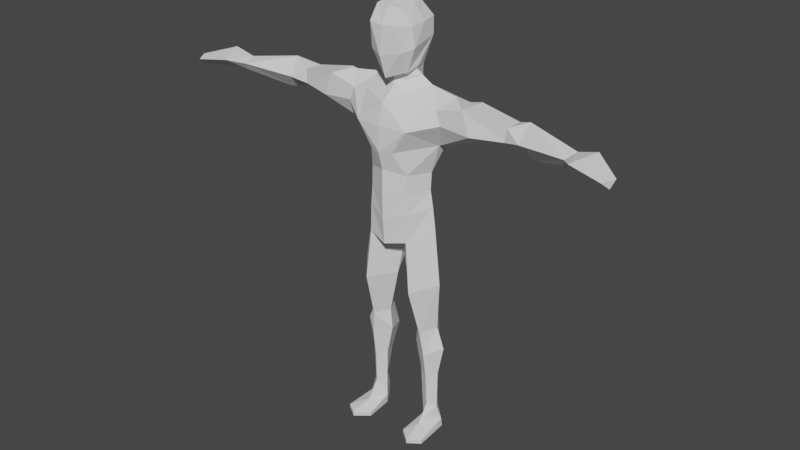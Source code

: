 # Source: LowPolyCharacter.blend  (saved by Blender 2.93.20; exported with 4.5.12 LTS)
import bpy
from mathutils import Matrix  # noqa: F401  (used for matrix-valued properties, if any)

bpy.ops.wm.read_factory_settings(use_empty=True)
scene = bpy.context.scene
scene.name = 'Scene'

# ---- collections
col_character = bpy.data.collections.new('Character'); scene.collection.children.link(col_character)

# ---- world
world_world = bpy.data.worlds.new('World'); scene.world = world_world
world_world.use_nodes = True; world_world.node_tree.nodes.clear()
_N = world_world.node_tree.nodes; _L = world_world.node_tree.links
n0 = _N.new('ShaderNodeOutputWorld'); n0.name = 'World Output'; n0.location = (300, 300)
n1 = _N.new('ShaderNodeBackground'); n1.name = 'Background'; n1.location = (10, 300)
n1.inputs[0].default_value = (0.05088, 0.05088, 0.05088, 1.0)
_L.new(n1.outputs[0], n0.inputs[0])
n0.is_active_output = True
world_world.color = (0.05088, 0.05088, 0.05088)
world_world.use_sun_shadow = False
world_world.sun_shadow_jitter_overblur = 0.0

# ---- meshes
me_cube_002 = bpy.data.meshes.new('Cube.002')
me_cube_002.from_pydata([(0.1048, 1.77, 0.1085), (0.09711, 1.855, 0.1169), (0.09141, 1.793, -0.02188), (0.08624, 1.866, -0.02876), (0.06293, 1.664, 0.09964), (0.05813, 1.925, 0.1341), (0.05478, 1.672, -0.008886), (0.05654, 1.93, 0.01044), (-0.0003752, 1.942, -0.01298), (4.689e-05, 1.643, 0.1595), (4.689e-05, 1.924, 0.1441), (4.689e-05, 1.858, 0.1797), (4.689e-05, 1.74, 0.1921), (4.689e-05, 1.88, -0.05972), (4.689e-05, 1.781, -0.05067), (0.0685, 1.752, 0.1567), (0.06215, 1.863, 0.1733), (0.07299, 1.682, 0.04531), (0.06514, 1.932, 0.06099), (4.689e-05, 1.947, 0.06359), (0.1004, 1.86, 0.04595), (0.03267, 1.941, 0.06244), (0.0, 1.648, 0.1055), (0.04228, 1.648, 0.07697), (0.05919, 1.661, 0.0364), (0.0378, 1.62, 0.07592), (0.0, 1.621, 0.1086), (0.0, 1.63, -0.04331), (0.03999, 1.628, -0.02329), (0.0806, 1.638, 0.0279), (0.04228, 1.584, 0.1085), (1.49e-08, 1.592, 0.1169), (1.49e-08, 1.583, -0.05398), (0.04228, 1.583, -0.03168), (0.127, 1.609, 0.02678), (4.689e-05, 1.679, -0.03208), (0.2072, 1.543, 0.1072), (0.1455, 1.561, 0.1079), (0.0, 1.55, 0.1775), (0.1215, 1.454, 0.1872), (0.1847, 1.375, 0.05031), (0.0, 1.457, 0.2007), (0.0, 1.349, 0.2051), (0.05249, 1.349, 0.1853), (0.0, 1.266, 0.1815), (0.08921, 1.245, 0.138), (0.08921, 1.154, 0.1407), (0.09437, 1.069, 0.1433), (0.09446, 0.9481, 0.1469), (0.0, 1.162, 0.1828), (0.0, 1.05, 0.1814), (0.0, 0.9262, 0.1728), (0.1399, 1.242, 0.04008), (0.1378, 1.164, 0.04243), (0.1525, 1.093, 0.04453), (0.1659, 1.012, 0.04695), (0.2672, 1.596, 0.05097), (0.2672, 1.552, -0.03553), (0.3295, 1.578, 0.1078), (0.3707, 1.477, 0.1131), (0.5139, 1.542, 0.07199), (0.5075, 1.482, 0.07522), (0.3341, 1.572, -0.02116), (0.5295, 1.446, -0.007926), (0.4116, 1.448, 0.02529), (0.2065, 1.433, -0.01383), (0.5139, 1.539, -0.0149), (0.6269, 1.435, 0.04746), (0.5942, 1.575, 0.03824), (0.5833, 1.501, 0.09811), (0.6093, 1.473, -0.03401), (0.8066, 1.52, 0.1426), (0.8307, 1.488, 0.1214), (0.8248, 1.535, 0.08093), (0.862, 1.542, 0.208), (0.9144, 1.563, 0.09177), (0.9094, 1.493, 0.1492), (1.023, 1.49, 0.1956), (1.009, 1.52, 0.2299), (1.036, 1.527, 0.1786), (0.0, 1.514, -0.08671), (0.0, 1.357, -0.06663), (0.0, 1.244, -0.04943), (0.0, 1.154, -0.02521), (0.0, 1.072, -0.046), (0.0, 0.9748, -0.05336), (0.1159, 0.7181, 0.1561), (0.02715, 0.7272, 0.05185), (0.2018, 0.7479, 0.0557), (-0.01101, 0.9165, 0.04851), (0.07808, 0.5176, 0.04146), (0.128, 0.501, 0.09598), (0.1737, 0.5175, 0.02951), (0.1424, 0.385, 0.08499), (0.2108, 0.4212, 0.03109), (0.06832, 0.421, 0.04146), (0.1168, 0.3878, -0.06557), (0.1309, 0.5411, -0.03203), (0.1159, 0.7181, -0.05507), (0.1439, 0.2596, 0.06784), (0.09739, 0.2877, 0.04146), (0.1834, 0.284, 0.03389), (0.1457, 0.1199, 0.06239), (0.1786, 0.1056, 0.03038), (0.105, 0.1087, 0.03674), (0.1341, 0.2603, -0.03538), (0.1466, 0.1221, -0.01818), (0.1933, 0.03414, 0.01409), (0.146, 0.04437, 0.1155), (0.107, 0.03795, 0.03274), (0.09551, 0.01253, 0.165), (0.1554, 0.01826, 0.2153), (0.2107, 0.01577, 0.1785), (0.09594, -0.003645, 0.165), (0.1559, -0.002062, 0.2153), (0.2112, -0.0006056, 0.1785), (0.1977, -0.0009601, 0.01409), (0.1081, -0.003325, 0.03274), (0.1438, 0.06147, -0.02813), (0.1436, -0.002388, -0.02549), (0.751, 1.475, 0.05998), (0.2325, 1.486, 0.1109)], [], [(5, 1, 18), (9, 4, 15), (11, 12, 16), (19, 10, 21), (11, 5, 10), (12, 15, 16), (16, 15, 1), (9, 15, 12), (4, 0, 15), (0, 1, 15), (11, 16, 5), (1, 5, 16), (21, 10, 5), (1, 0, 20), (19, 21, 8), (8, 21, 7), (7, 21, 18), (5, 18, 21), (3, 8, 7), (8, 3, 13), (3, 2, 13), (13, 2, 14), (2, 6, 14), (28, 6, 24), (20, 18, 1), (4, 9, 22), (24, 29, 28), (35, 6, 27), (6, 17, 24), (24, 4, 23), (17, 4, 24), (22, 23, 4), (23, 25, 29, 24), (26, 31, 30, 25), (14, 6, 35), (22, 26, 25, 23), (25, 30, 34, 29), (28, 33, 32, 27), (29, 34, 33, 28), (28, 27, 6), (30, 37, 34), (36, 34, 37), (36, 56, 34), (38, 39, 37), (37, 39, 36), (31, 38, 30), (37, 30, 38), (38, 41, 39), (42, 39, 41), (42, 43, 39), (44, 43, 42), (44, 45, 43), (45, 44, 49), (49, 46, 45), (50, 46, 49), (50, 47, 46), (51, 47, 50), (47, 51, 48), (39, 43, 40), (43, 45, 40), (45, 52, 40), (45, 46, 52), (53, 52, 46), (46, 47, 53), (47, 54, 53), (47, 48, 54), (48, 55, 54), (56, 57, 34), (34, 57, 33), (36, 58, 56), (121, 39, 40), (58, 36, 121, 59), (61, 58, 59), (58, 61, 60), (56, 58, 57), (57, 58, 62), (58, 60, 62), (40, 64, 59), (59, 64, 61), (61, 64, 63), (80, 57, 65), (62, 65, 57), (61, 63, 60), (60, 63, 66), (60, 66, 62), (66, 63, 62), (62, 63, 65), (63, 64, 65), (40, 65, 64), (69, 63, 67), (63, 69, 61), (60, 61, 69), (69, 68, 60), (60, 68, 66), (66, 68, 70), (70, 63, 66), (67, 63, 70), (71, 67, 72), (67, 71, 69), (69, 71, 68), (71, 73, 68), (70, 68, 73), (72, 67, 120), (70, 120, 67), (74, 72, 76), (72, 74, 71), (71, 74, 73), (74, 75, 73), (76, 77, 74), (78, 75, 74), (78, 79, 75), (74, 77, 78), (75, 79, 77), (77, 76, 75), (73, 76, 72), (75, 76, 73), (79, 78, 77), (80, 32, 33), (80, 65, 81), (81, 65, 82), (82, 65, 52), (52, 65, 40), (82, 52, 83), (53, 83, 52), (53, 84, 83), (53, 54, 84), (54, 55, 84), (84, 55, 85), (88, 55, 48), (48, 86, 88), (48, 87, 86), (48, 51, 89), (48, 89, 87), (90, 86, 87), (86, 90, 91), (86, 91, 88), (88, 91, 92), (90, 95, 91), (91, 95, 93), (91, 93, 92), (92, 93, 94), (96, 90, 97), (95, 90, 96), (96, 97, 92), (92, 94, 96), (55, 98, 85), (88, 98, 55), (88, 97, 98), (92, 97, 88), (87, 98, 90), (90, 98, 97), (95, 100, 93), (93, 100, 99), (101, 93, 99), (93, 101, 94), (100, 104, 99), (99, 104, 102), (101, 99, 102), (101, 102, 103), (95, 105, 100), (95, 96, 105), (96, 94, 105), (101, 105, 94), (104, 100, 106), (105, 106, 100), (105, 101, 106), (103, 106, 101), (109, 108, 102), (102, 104, 109), (102, 108, 103), (103, 108, 107), (107, 108, 112), (112, 108, 111), (108, 110, 111), (108, 109, 110), (115, 112, 114), (112, 111, 114), (107, 115, 116), (112, 115, 107), (110, 117, 113), (110, 109, 117), (117, 109, 119), (107, 116, 119), (118, 119, 109), (119, 118, 107), (109, 104, 118), (104, 106, 118), (107, 118, 103), (106, 103, 118), (114, 113, 117, 119, 116, 115), (18, 20, 7), (3, 7, 20), (2, 3, 20), (20, 0, 2), (4, 2, 0), (17, 2, 4), (2, 17, 6), (114, 111, 113), (111, 110, 113), (121, 40, 59), (120, 73, 72), (73, 120, 70), (39, 121, 36), (33, 57, 80), (85, 87, 89), (85, 98, 87)])
_uv = me_cube_002.uv_layers.new(name='UVMap')
_uv.uv.foreach_set('vector', [0.625, 0.75, 0.5417, 0.75, 0.625, 0.625, 0.0, 0.0, 0.375, 0.75, 0.4583, 0.8125, 0.5417, 0.875, 0.0, 0.0, 0.5417, 0.8125, 0.0, 0.0, 0.0, 0.0, 0.0, 0.0, 0.0, 0.0, 0.625, 0.75, 0.75, 0.75, 0.4583, 0.875, 0.4583, 0.8125, 0.5417, 0.8125, 0.5417, 0.8125, 0.4583, 0.8125, 0.5417, 0.75, 0.0, 0.0, 0.4583, 0.8125, 0.4583, 0.875, 0.375, 0.75, 0.4583, 0.75, 0.4583, 0.8125, 0.4583, 0.75, 0.5417, 0.75, 0.4583, 0.8125, 0.5417, 0.875, 0.5417, 0.8125, 0.625, 0.75, 0.5417, 0.75, 0.625, 0.75, 0.5417, 0.8125, 0.0, 0.0, 0.0, 0.0, 0.625, 0.75, 0.5417, 0.75, 0.4583, 0.75, 0.5417, 0.625, 0.0, 0.0, 0.0, 0.0, 0.0, 0.0, 0.0, 0.0, 0.0, 0.0, 0.0, 0.0, 0.0, 0.0, 0.0, 0.0, 0.625, 0.625, 0.625, 0.75, 0.625, 0.625, 0.0, 0.0, 0.5417, 0.5, 0.0, 0.0, 0.0, 0.0, 0.0, 0.0, 0.5417, 0.5, 0.0, 0.0, 0.5417, 0.5, 0.4583, 0.5, 0.0, 0.0, 0.0, 0.0, 0.4583, 0.5, 0.0, 0.0, 0.4583, 0.5, 0.375, 0.5, 0.0, 0.0, 0.0, 0.0, 0.375, 0.5, 0.0, 0.0, 0.5417, 0.625, 0.625, 0.625, 0.5417, 0.75, 0.375, 0.75, 0.0, 0.0, 0.0, 0.0, 0.0, 0.0, 0.0, 0.0, 0.0, 0.0, 0.0, 0.0, 0.375, 0.5, 0.0, 0.0, 0.375, 0.5, 0.375, 0.625, 0.0, 0.0, 0.0, 0.0, 0.0, 0.0, 0.0, 0.0, 0.375, 0.625, 0.0, 0.0, 0.0, 0.0, 0.0, 0.0, 0.0, 0.0, 0.375, 0.75, 0.0, 0.0, 0.0, 0.0, 0.0, 0.0, 0.0, 0.0, 0.0, 0.0, 0.0, 0.0, 0.0, 0.0, 0.0, 0.0, 0.0, 0.0, 0.375, 0.5, 0.0, 0.0, 0.0, 0.0, 0.0, 0.0, 0.0, 0.0, 0.0, 0.0, 0.0, 0.0, 0.0, 0.0, 0.0, 0.0, 0.0, 0.0, 0.0, 0.0, 0.0, 0.0, 0.0, 0.0, 0.0, 0.0, 0.0, 0.0, 0.0, 0.0, 0.0, 0.0, 0.0, 0.0, 0.0, 0.0, 0.0, 0.0, 0.375, 0.5, 0.0, 0.0, 0.0, 0.0, 0.0, 0.0, 0.0, 0.0, 0.0, 0.0, 0.0, 0.0, 0.0, 0.0, 0.0, 0.0, 0.0, 0.0, 0.0, 0.0, 0.0, 0.0, 0.0, 0.0, 0.0, 0.0, 0.0, 0.0, 0.0, 0.0, 0.0, 0.0, 0.0, 0.0, 0.0, 0.0, 0.0, 0.0, 0.0, 0.0, 0.0, 0.0, 0.0, 0.0, 0.0, 0.0, 0.0, 0.0, 0.0, 0.0, 0.0, 0.0, 0.0, 0.0, 0.0, 0.0, 0.0, 0.0, 0.0, 0.0, 0.0, 0.0, 0.0, 0.0, 0.0, 0.0, 0.0, 0.0, 0.0, 0.0, 0.0, 0.0, 0.0, 0.0, 0.0, 0.0, 0.0, 0.0, 0.0, 0.0, 0.0, 0.0, 0.0, 0.0, 0.0, 0.0, 0.0, 0.0, 0.0, 0.0, 0.0, 0.0, 0.0, 0.0, 0.0, 0.0, 0.0, 0.0, 0.0, 0.0, 0.0, 0.0, 0.0, 0.0, 0.0, 0.0, 0.0, 0.0, 0.0, 0.0, 0.0, 0.0, 0.0, 0.0, 0.0, 0.0, 0.0, 0.0, 0.0, 0.0, 0.0, 0.0, 0.0, 0.0, 0.0, 0.0, 0.0, 0.0, 0.0, 0.0, 0.0, 0.0, 0.0, 0.0, 0.0, 0.0, 0.0, 0.0, 0.0, 0.0, 0.0, 0.0, 0.0, 0.0, 0.0, 0.0, 0.0, 0.0, 0.0, 0.0, 0.0, 0.0, 0.0, 0.0, 0.0, 0.0, 0.0, 0.0, 0.0, 0.0, 0.0, 0.0, 0.0, 0.0, 0.0, 0.0, 0.0, 0.0, 0.0, 0.0, 0.0, 0.0, 0.0, 0.0, 0.0, 0.0, 0.0, 0.0, 0.0, 0.0, 0.0, 0.0, 0.0, 0.0, 0.0, 0.0, 0.0, 0.0, 0.0, 0.0, 0.0, 0.0, 0.0, 0.0, 0.0, 0.0, 0.0, 0.0, 0.0, 0.0, 0.0, 0.0, 0.0, 0.0, 0.0, 0.0, 0.0, 0.0, 0.0, 0.0, 0.0, 0.0, 0.0, 0.0, 0.0, 0.0, 0.0, 0.0, 0.0, 0.0, 0.0, 0.0, 0.0, 0.0, 0.0, 0.0, 0.0, 0.0, 0.0, 0.0, 0.0, 0.0, 0.0, 0.0, 0.0, 0.0, 0.0, 0.0, 0.0, 0.0, 0.0, 0.0, 0.0, 0.0, 0.0, 0.0, 0.0, 0.0, 0.0, 0.0, 0.0, 0.0, 0.0, 0.0, 0.0, 0.0, 0.0, 0.0, 0.0, 0.0, 0.0, 0.0, 0.0, 0.0, 0.0, 0.0, 0.0, 0.0, 0.0, 0.0, 0.0, 0.0, 0.0, 0.0, 0.0, 0.0, 0.0, 0.0, 0.0, 0.0, 0.0, 0.0, 0.0, 0.0, 0.0, 0.0, 0.0, 0.0, 0.0, 0.0, 0.0, 0.0, 0.0, 0.0, 0.0, 0.0, 0.0, 0.0, 0.0, 0.0, 0.0, 0.0, 0.0, 0.0, 0.0, 0.0, 0.0, 0.0, 0.0, 0.0, 0.0, 0.0, 0.0, 0.0, 0.0, 0.0, 0.0, 0.0, 0.0, 0.0, 0.0, 0.0, 0.0, 0.0, 0.0, 0.0, 0.0, 0.0, 0.0, 0.0, 0.0, 0.0, 0.0, 0.0, 0.0, 0.0, 0.0, 0.0, 0.0, 0.0, 0.0, 0.0, 0.0, 0.0, 0.0, 0.0, 0.0, 0.0, 0.0, 0.0, 0.0, 0.0, 0.0, 0.0, 0.0, 0.0, 0.0, 0.0, 0.0, 0.0, 0.0, 0.0, 0.0, 0.0, 0.0, 0.0, 0.0, 0.0, 0.0, 0.0, 0.0, 0.0, 0.0, 0.0, 0.0, 0.0, 0.0, 0.0, 0.0, 0.0, 0.0, 0.0, 0.0, 0.0, 0.0, 0.0, 0.0, 0.0, 0.0, 0.0, 0.0, 0.0, 0.0, 0.0, 0.0, 0.0, 0.0, 0.0, 0.0, 0.0, 0.0, 0.0, 0.0, 0.0, 0.0, 0.0, 0.0, 0.0, 0.0, 0.0, 0.0, 0.0, 0.0, 0.0, 0.0, 0.0, 0.0, 0.0, 0.0, 0.0, 0.0, 0.0, 0.0, 0.0, 0.0, 0.0, 0.0, 0.0, 0.0, 0.0, 0.0, 0.0, 0.0, 0.0, 0.0, 0.0, 0.0, 0.0, 0.0, 0.0, 0.0, 0.0, 0.0, 0.0, 0.0, 0.0, 0.0, 0.0, 0.0, 0.0, 0.0, 0.0, 0.0, 0.0, 0.0, 0.0, 0.0, 0.0, 0.0, 0.0, 0.0, 0.0, 0.0, 0.0, 0.0, 0.0, 0.0, 0.0, 0.0, 0.0, 0.0, 0.0, 0.0, 0.0, 0.0, 0.0, 0.0, 0.0, 0.0, 0.0, 0.0, 0.0, 0.0, 0.0, 0.0, 0.0, 0.0, 0.0, 0.0, 0.0, 0.0, 0.0, 0.0, 0.0, 0.0, 0.0, 0.0, 0.0, 0.0, 0.0, 0.0, 0.0, 0.0, 0.0, 0.0, 0.0, 0.0, 0.0, 0.0, 0.0, 0.0, 0.0, 0.0, 0.0, 0.0, 0.0, 0.0, 0.0, 0.0, 0.0, 0.0, 0.0, 0.0, 0.0, 0.0, 0.0, 0.0, 0.0, 0.0, 0.0, 0.0, 0.0, 0.0, 0.0, 0.0, 0.0, 0.0, 0.0, 0.0, 0.0, 0.0, 0.0, 0.0, 0.0, 0.0, 0.0, 0.0, 0.0, 0.0, 0.0, 0.0, 0.0, 0.0, 0.0, 0.0, 0.0, 0.0, 0.0, 0.0, 0.0, 0.0, 0.0, 0.0, 0.0, 0.0, 0.0, 0.0, 0.0, 0.0, 0.0, 0.0, 0.0, 0.0, 0.0, 0.0, 0.0, 0.0, 0.0, 0.0, 0.0, 0.0, 0.0, 0.0, 0.0, 0.0, 0.0, 0.0, 0.0, 0.0, 0.0, 0.0, 0.0, 0.0, 0.0, 0.0, 0.0, 0.0, 0.0, 0.0, 0.0, 0.0, 0.0, 0.0, 0.0, 0.0, 0.0, 0.0, 0.0, 0.0, 0.0, 0.0, 0.0, 0.0, 0.0, 0.0, 0.0, 0.0, 0.0, 0.0, 0.0, 0.0, 0.0, 0.0, 0.0, 0.0, 0.0, 0.0, 0.0, 0.0, 0.0, 0.0, 0.0, 0.0, 0.0, 0.0, 0.0, 0.0, 0.0, 0.0, 0.0, 0.0, 0.0, 0.0, 0.0, 0.0, 0.0, 0.0, 0.0, 0.0, 0.0, 0.0, 0.0, 0.0, 0.0, 0.0, 0.0, 0.0, 0.0, 0.0, 0.0, 0.0, 0.0, 0.0, 0.0, 0.0, 0.0, 0.0, 0.0, 0.0, 0.0, 0.0, 0.0, 0.0, 0.0, 0.0, 0.0, 0.0, 0.0, 0.0, 0.0, 0.0, 0.0, 0.0, 0.0, 0.0, 0.0, 0.0, 0.0, 0.0, 0.0, 0.0, 0.0, 0.0, 0.0, 0.0, 0.0, 0.0, 0.0, 0.0, 0.0, 0.0, 0.0, 0.0, 0.0, 0.0, 0.0, 0.0, 0.0, 0.0, 0.0, 0.0, 0.0, 0.0, 0.0, 0.0, 0.0, 0.0, 0.0, 0.0, 0.0, 0.0, 0.0, 0.0, 0.0, 0.0, 0.0, 0.0, 0.0, 0.0, 0.0, 0.0, 0.0, 0.0, 0.0, 0.0, 0.0, 0.0, 0.0, 0.0, 0.0, 0.0, 0.0, 0.0, 0.0, 0.0, 0.0, 0.0, 0.0, 0.0, 0.0, 0.0, 0.0, 0.0, 0.0, 0.0, 0.0, 0.0, 0.0, 0.0, 0.0, 0.0, 0.0, 0.0, 0.0, 0.0, 0.0, 0.0, 0.0, 0.0, 0.0, 0.0, 0.0, 0.0, 0.0, 0.0, 0.0, 0.0, 0.0, 0.0, 0.0, 0.0, 0.0, 0.0, 0.0, 0.0, 0.0, 0.0, 0.0, 0.0, 0.0, 0.0, 0.0, 0.0, 0.0, 0.0, 0.0, 0.0, 0.0, 0.0, 0.0, 0.0, 0.0, 0.0, 0.0, 0.0, 0.0, 0.0, 0.0, 0.0, 0.0, 0.0, 0.0, 0.0, 0.0, 0.0, 0.0, 0.0, 0.0, 0.0, 0.0, 0.0, 0.0, 0.0, 0.0, 0.0, 0.0, 0.0, 0.0, 0.0, 0.0, 0.0, 0.0, 0.0, 0.0, 0.0, 0.0, 0.0, 0.0, 0.0, 0.0, 0.0, 0.0, 0.0, 0.0, 0.0, 0.0, 0.0, 0.0, 0.0, 0.0, 0.0, 0.0, 0.0, 0.0, 0.0, 0.0, 0.0, 0.0, 0.0, 0.0, 0.0, 0.0, 0.0, 0.0, 0.0, 0.0, 0.0, 0.0, 0.0, 0.0, 0.0, 0.0, 0.0, 0.0, 0.0, 0.0, 0.0, 0.0, 0.0, 0.0, 0.0, 0.0, 0.0, 0.0, 0.0, 0.0, 0.0, 0.0, 0.0, 0.0, 0.0, 0.0, 0.0, 0.0, 0.0, 0.0, 0.0, 0.0, 0.0, 0.0, 0.0, 0.0, 0.0, 0.0, 0.0, 0.0, 0.0, 0.0, 0.625, 0.625, 0.5417, 0.625, 0.0, 0.0, 0.5417, 0.5, 0.0, 0.0, 0.5417, 0.625, 0.4583, 0.5, 0.5417, 0.5, 0.5417, 0.625, 0.5417, 0.625, 0.4583, 0.75, 0.4583, 0.5, 0.375, 0.75, 0.4583, 0.5, 0.4583, 0.75, 0.375, 0.625, 0.4583, 0.5, 0.375, 0.75, 0.4583, 0.5, 0.375, 0.625, 0.375, 0.5, 0.0, 0.0, 0.0, 0.0, 0.0, 0.0, 0.0, 0.0, 0.0, 0.0, 0.0, 0.0, 0.0, 0.0, 0.0, 0.0, 0.0, 0.0, 0.0, 0.0, 0.0, 0.0, 0.0, 0.0, 0.0, 0.0, 0.0, 0.0, 0.0, 0.0, 0.0, 0.0, 0.0, 0.0, 0.0, 0.0, 0.0, 0.0, 0.0, 0.0, 0.0, 0.0, 0.0, 0.0, 0.0, 0.0, 0.0, 0.0, 0.0, 0.0, 0.0, 0.0, 0.0, 0.0])
_ca = me_cube_002.color_attributes.new('Col', 'BYTE_COLOR', 'CORNER')
_ca.data.foreach_set('color', [1.0, 1.0, 1.0, 1.0, 1.0, 1.0, 1.0, 1.0, 1.0, 1.0, 1.0, 1.0, 1.0, 1.0, 1.0, 1.0, 1.0, 1.0, 1.0, 1.0, 1.0, 1.0, 1.0, 1.0, 1.0, 1.0, 1.0, 1.0, 1.0, 1.0, 1.0, 1.0, 1.0, 1.0, 1.0, 1.0, 1.0, 1.0, 1.0, 1.0, 1.0, 1.0, 1.0, 1.0, 1.0, 1.0, 1.0, 1.0, 1.0, 1.0, 1.0, 1.0, 1.0, 1.0, 1.0, 1.0, 1.0, 1.0, 1.0, 1.0, 1.0, 1.0, 1.0, 1.0, 1.0, 1.0, 1.0, 1.0, 1.0, 1.0, 1.0, 1.0, 1.0, 1.0, 1.0, 1.0, 1.0, 1.0, 1.0, 1.0, 1.0, 1.0, 1.0, 1.0, 1.0, 1.0, 1.0, 1.0, 1.0, 1.0, 1.0, 1.0, 1.0, 1.0, 1.0, 1.0, 1.0, 1.0, 1.0, 1.0, 1.0, 1.0, 1.0, 1.0, 1.0, 1.0, 1.0, 1.0, 1.0, 1.0, 1.0, 1.0, 1.0, 1.0, 1.0, 1.0, 1.0, 1.0, 1.0, 1.0, 1.0, 1.0, 1.0, 1.0, 1.0, 1.0, 1.0, 1.0, 1.0, 1.0, 1.0, 1.0, 1.0, 1.0, 1.0, 1.0, 1.0, 1.0, 1.0, 1.0, 1.0, 1.0, 1.0, 1.0, 1.0, 1.0, 1.0, 1.0, 1.0, 1.0, 1.0, 1.0, 1.0, 1.0, 1.0, 1.0, 1.0, 1.0, 1.0, 1.0, 1.0, 1.0, 1.0, 1.0, 1.0, 1.0, 1.0, 1.0, 1.0, 1.0, 1.0, 1.0, 1.0, 1.0, 1.0, 1.0, 1.0, 1.0, 1.0, 1.0, 1.0, 1.0, 1.0, 1.0, 1.0, 1.0, 1.0, 1.0, 1.0, 1.0, 1.0, 1.0, 1.0, 1.0, 1.0, 1.0, 1.0, 1.0, 1.0, 1.0, 1.0, 1.0, 1.0, 1.0, 1.0, 1.0, 1.0, 1.0, 1.0, 1.0, 1.0, 1.0, 1.0, 1.0, 1.0, 1.0, 1.0, 1.0, 1.0, 1.0, 1.0, 1.0, 1.0, 1.0, 1.0, 1.0, 1.0, 1.0, 1.0, 1.0, 1.0, 1.0, 1.0, 1.0, 1.0, 1.0, 1.0, 1.0, 1.0, 1.0, 1.0, 1.0, 1.0, 1.0, 1.0, 1.0, 1.0, 1.0, 1.0, 1.0, 1.0, 1.0, 1.0, 1.0, 1.0, 1.0, 1.0, 1.0, 1.0, 1.0, 1.0, 1.0, 1.0, 1.0, 1.0, 1.0, 1.0, 1.0, 1.0, 1.0, 1.0, 1.0, 1.0, 1.0, 1.0, 1.0, 1.0, 1.0, 1.0, 1.0, 1.0, 1.0, 1.0, 1.0, 1.0, 1.0, 1.0, 1.0, 1.0, 1.0, 1.0, 1.0, 1.0, 1.0, 1.0, 1.0, 1.0, 1.0, 1.0, 1.0, 1.0, 1.0, 1.0, 1.0, 1.0, 1.0, 1.0, 1.0, 1.0, 1.0, 1.0, 1.0, 1.0, 1.0, 1.0, 1.0, 1.0, 1.0, 1.0, 1.0, 1.0, 1.0, 1.0, 1.0, 1.0, 1.0, 1.0, 1.0, 1.0, 1.0, 1.0, 1.0, 1.0, 1.0, 1.0, 1.0, 1.0, 1.0, 1.0, 1.0, 1.0, 1.0, 1.0, 1.0, 1.0, 1.0, 1.0, 1.0, 1.0, 1.0, 1.0, 1.0, 1.0, 1.0, 1.0, 1.0, 1.0, 1.0, 1.0, 1.0, 1.0, 1.0, 1.0, 1.0, 1.0, 1.0, 1.0, 1.0, 1.0, 1.0, 1.0, 1.0, 1.0, 1.0, 1.0, 1.0, 1.0, 1.0, 1.0, 1.0, 1.0, 1.0, 1.0, 1.0, 1.0, 1.0, 1.0, 1.0, 1.0, 1.0, 1.0, 1.0, 1.0, 1.0, 1.0, 1.0, 1.0, 1.0, 1.0, 1.0, 1.0, 1.0, 1.0, 1.0, 1.0, 1.0, 1.0, 1.0, 1.0, 1.0, 1.0, 1.0, 1.0, 1.0, 1.0, 1.0, 1.0, 1.0, 1.0, 1.0, 1.0, 1.0, 1.0, 1.0, 1.0, 1.0, 1.0, 1.0, 1.0, 1.0, 1.0, 1.0, 1.0, 1.0, 1.0, 1.0, 1.0, 1.0, 1.0, 1.0, 1.0, 1.0, 1.0, 1.0, 1.0, 1.0, 1.0, 1.0, 1.0, 1.0, 1.0, 1.0, 1.0, 1.0, 1.0, 1.0, 1.0, 1.0, 1.0, 1.0, 1.0, 1.0, 1.0, 1.0, 1.0, 1.0, 1.0, 1.0, 1.0, 1.0, 1.0, 1.0, 1.0, 1.0, 1.0, 1.0, 1.0, 1.0, 1.0, 1.0, 1.0, 1.0, 1.0, 1.0, 1.0, 1.0, 1.0, 1.0, 1.0, 1.0, 1.0, 1.0, 1.0, 1.0, 1.0, 1.0, 1.0, 1.0, 1.0, 1.0, 1.0, 1.0, 1.0, 1.0, 1.0, 1.0, 1.0, 1.0, 1.0, 1.0, 1.0, 1.0, 1.0, 1.0, 1.0, 1.0, 1.0, 1.0, 1.0, 1.0, 1.0, 1.0, 1.0, 1.0, 1.0, 1.0, 1.0, 1.0, 1.0, 1.0, 1.0, 1.0, 1.0, 1.0, 1.0, 1.0, 1.0, 1.0, 1.0, 1.0, 1.0, 1.0, 1.0, 1.0, 1.0, 1.0, 1.0, 1.0, 1.0, 1.0, 1.0, 1.0, 1.0, 1.0, 1.0, 1.0, 1.0, 1.0, 1.0, 1.0, 1.0, 1.0, 1.0, 1.0, 1.0, 1.0, 1.0, 1.0, 1.0, 1.0, 1.0, 1.0, 1.0, 1.0, 1.0, 1.0, 1.0, 1.0, 1.0, 1.0, 1.0, 1.0, 1.0, 1.0, 1.0, 1.0, 1.0, 1.0, 1.0, 1.0, 1.0, 1.0, 1.0, 1.0, 1.0, 1.0, 1.0, 1.0, 1.0, 1.0, 1.0, 1.0, 1.0, 1.0, 1.0, 1.0, 1.0, 1.0, 1.0, 1.0, 1.0, 1.0, 1.0, 1.0, 1.0, 1.0, 1.0, 1.0, 1.0, 1.0, 1.0, 1.0, 1.0, 1.0, 1.0, 1.0, 1.0, 1.0, 1.0, 1.0, 1.0, 1.0, 1.0, 1.0, 1.0, 1.0, 1.0, 1.0, 1.0, 1.0, 1.0, 1.0, 1.0, 1.0, 1.0, 1.0, 1.0, 1.0, 1.0, 1.0, 1.0, 1.0, 1.0, 1.0, 1.0, 1.0, 1.0, 1.0, 1.0, 1.0, 1.0, 1.0, 1.0, 1.0, 1.0, 1.0, 1.0, 1.0, 1.0, 1.0, 1.0, 1.0, 1.0, 1.0, 1.0, 1.0, 1.0, 1.0, 1.0, 1.0, 1.0, 1.0, 1.0, 1.0, 1.0, 1.0, 1.0, 1.0, 1.0, 1.0, 1.0, 1.0, 1.0, 1.0, 1.0, 1.0, 1.0, 1.0, 1.0, 1.0, 1.0, 1.0, 1.0, 1.0, 1.0, 1.0, 1.0, 1.0, 1.0, 1.0, 1.0, 1.0, 1.0, 1.0, 1.0, 1.0, 1.0, 1.0, 1.0, 1.0, 1.0, 1.0, 1.0, 1.0, 1.0, 1.0, 1.0, 1.0, 1.0, 1.0, 1.0, 1.0, 1.0, 1.0, 1.0, 1.0, 1.0, 1.0, 1.0, 1.0, 1.0, 1.0, 1.0, 1.0, 1.0, 1.0, 1.0, 1.0, 1.0, 1.0, 1.0, 1.0, 1.0, 1.0, 1.0, 1.0, 1.0, 1.0, 1.0, 1.0, 1.0, 1.0, 1.0, 1.0, 1.0, 1.0, 1.0, 1.0, 1.0, 1.0, 1.0, 1.0, 1.0, 1.0, 1.0, 1.0, 1.0, 1.0, 1.0, 1.0, 1.0, 1.0, 1.0, 1.0, 1.0, 1.0, 1.0, 1.0, 1.0, 1.0, 1.0, 1.0, 1.0, 1.0, 1.0, 1.0, 1.0, 1.0, 1.0, 1.0, 1.0, 1.0, 1.0, 1.0, 1.0, 1.0, 1.0, 1.0, 1.0, 1.0, 1.0, 1.0, 1.0, 1.0, 1.0, 1.0, 1.0, 1.0, 1.0, 1.0, 1.0, 1.0, 1.0, 1.0, 1.0, 1.0, 1.0, 1.0, 1.0, 1.0, 1.0, 1.0, 1.0, 1.0, 1.0, 1.0, 1.0, 1.0, 1.0, 1.0, 1.0, 1.0, 1.0, 1.0, 1.0, 1.0, 1.0, 1.0, 1.0, 1.0, 1.0, 1.0, 1.0, 1.0, 1.0, 1.0, 1.0, 1.0, 1.0, 1.0, 1.0, 1.0, 1.0, 1.0, 1.0, 1.0, 1.0, 1.0, 1.0, 1.0, 1.0, 1.0, 1.0, 1.0, 1.0, 1.0, 1.0, 1.0, 1.0, 1.0, 1.0, 1.0, 1.0, 1.0, 1.0, 1.0, 1.0, 1.0, 1.0, 1.0, 1.0, 1.0, 1.0, 1.0, 1.0, 1.0, 1.0, 1.0, 1.0, 1.0, 1.0, 1.0, 1.0, 1.0, 1.0, 1.0, 1.0, 1.0, 1.0, 1.0, 1.0, 1.0, 1.0, 1.0, 1.0, 1.0, 1.0, 1.0, 1.0, 1.0, 1.0, 1.0, 1.0, 1.0, 1.0, 1.0, 1.0, 1.0, 1.0, 1.0, 1.0, 1.0, 1.0, 1.0, 1.0, 1.0, 1.0, 1.0, 1.0, 1.0, 1.0, 1.0, 1.0, 1.0, 1.0, 1.0, 1.0, 1.0, 1.0, 1.0, 1.0, 1.0, 1.0, 1.0, 1.0, 1.0, 1.0, 1.0, 1.0, 1.0, 1.0, 1.0, 1.0, 1.0, 1.0, 1.0, 1.0, 1.0, 1.0, 1.0, 1.0, 1.0, 1.0, 1.0, 1.0, 1.0, 1.0, 1.0, 1.0, 1.0, 1.0, 1.0, 1.0, 1.0, 1.0, 1.0, 1.0, 1.0, 1.0, 1.0, 1.0, 1.0, 1.0, 1.0, 1.0, 1.0, 1.0, 1.0, 1.0, 1.0, 1.0, 1.0, 1.0, 1.0, 1.0, 1.0, 1.0, 1.0, 1.0, 1.0, 1.0, 1.0, 1.0, 1.0, 1.0, 1.0, 1.0, 1.0, 1.0, 1.0, 1.0, 1.0, 1.0, 1.0, 1.0, 1.0, 1.0, 1.0, 1.0, 1.0, 1.0, 1.0, 1.0, 1.0, 1.0, 1.0, 1.0, 1.0, 1.0, 1.0, 1.0, 1.0, 1.0, 1.0, 1.0, 1.0, 1.0, 1.0, 1.0, 1.0, 1.0, 1.0, 1.0, 1.0, 1.0, 1.0, 1.0, 1.0, 1.0, 1.0, 1.0, 1.0, 1.0, 1.0, 1.0, 1.0, 1.0, 1.0, 1.0, 1.0, 1.0, 1.0, 1.0, 1.0, 1.0, 1.0, 1.0, 1.0, 1.0, 1.0, 1.0, 1.0, 1.0, 1.0, 1.0, 1.0, 1.0, 1.0, 1.0, 1.0, 1.0, 1.0, 1.0, 1.0, 1.0, 1.0, 1.0, 1.0, 1.0, 1.0, 1.0, 1.0, 1.0, 1.0, 1.0, 1.0, 1.0, 1.0, 1.0, 1.0, 1.0, 1.0, 1.0, 1.0, 1.0, 1.0, 1.0, 1.0, 1.0, 1.0, 1.0, 1.0, 1.0, 1.0, 1.0, 1.0, 1.0, 1.0, 1.0, 1.0, 1.0, 1.0, 1.0, 1.0, 1.0, 1.0, 1.0, 1.0, 1.0, 1.0, 1.0, 1.0, 1.0, 1.0, 1.0, 1.0, 1.0, 1.0, 1.0, 1.0, 1.0, 1.0, 1.0, 1.0, 1.0, 1.0, 1.0, 1.0, 1.0, 1.0, 1.0, 1.0, 1.0, 1.0, 1.0, 1.0, 1.0, 1.0, 1.0, 1.0, 1.0, 1.0, 1.0, 1.0, 1.0, 1.0, 1.0, 1.0, 1.0, 1.0, 1.0, 1.0, 1.0, 1.0, 1.0, 1.0, 1.0, 1.0, 1.0, 1.0, 1.0, 1.0, 1.0, 1.0, 1.0, 1.0, 1.0, 1.0, 1.0, 1.0, 1.0, 1.0, 1.0, 1.0, 1.0, 1.0, 1.0, 1.0, 1.0, 1.0, 1.0, 1.0, 1.0, 1.0, 1.0, 1.0, 1.0, 1.0, 1.0, 1.0, 1.0, 1.0, 1.0, 1.0, 1.0, 1.0, 1.0, 1.0, 1.0, 1.0, 1.0, 1.0, 1.0, 1.0, 1.0, 1.0, 1.0, 1.0, 1.0, 1.0, 1.0, 1.0, 1.0, 1.0, 1.0, 1.0, 1.0, 1.0, 1.0, 1.0, 1.0, 1.0, 1.0, 1.0, 1.0, 1.0, 1.0, 1.0, 1.0, 1.0, 1.0, 1.0, 1.0, 1.0, 1.0, 1.0, 1.0, 1.0, 1.0, 1.0, 1.0, 1.0, 1.0, 1.0, 1.0, 1.0, 1.0, 1.0, 1.0, 1.0, 1.0, 1.0, 1.0, 1.0, 1.0, 1.0, 1.0, 1.0, 1.0, 1.0, 1.0, 1.0, 1.0, 1.0, 1.0, 1.0, 1.0, 1.0, 1.0, 1.0, 1.0, 1.0, 1.0, 1.0, 1.0, 1.0, 1.0, 1.0, 1.0, 1.0, 1.0, 1.0, 1.0, 1.0, 1.0, 1.0, 1.0, 1.0, 1.0, 1.0, 1.0, 1.0, 1.0, 1.0, 1.0, 1.0, 1.0, 1.0, 1.0, 1.0, 1.0, 1.0, 1.0, 1.0, 1.0, 1.0, 1.0, 1.0, 1.0, 1.0, 1.0, 1.0, 1.0, 1.0, 1.0, 1.0, 1.0, 1.0, 1.0, 1.0, 1.0, 1.0, 1.0, 1.0, 1.0, 1.0, 1.0, 1.0, 1.0, 1.0, 1.0, 1.0, 1.0, 1.0, 1.0, 1.0, 1.0, 1.0, 1.0, 1.0, 1.0, 1.0, 1.0, 1.0, 1.0, 1.0, 1.0, 1.0, 1.0, 1.0, 1.0, 1.0, 1.0, 1.0, 1.0, 1.0, 1.0, 1.0, 1.0, 1.0, 1.0, 1.0, 1.0, 1.0, 1.0, 1.0, 1.0, 1.0, 1.0, 1.0, 1.0, 1.0, 1.0, 1.0, 1.0, 1.0, 1.0, 1.0, 1.0, 1.0, 1.0, 1.0, 1.0, 1.0, 1.0, 1.0, 1.0, 1.0, 1.0, 1.0, 1.0, 1.0, 1.0, 1.0, 1.0, 1.0, 1.0, 1.0, 1.0, 1.0, 1.0, 1.0, 1.0, 1.0, 1.0, 1.0, 1.0, 1.0, 1.0, 1.0, 1.0, 1.0, 1.0, 1.0, 1.0, 1.0, 1.0, 1.0, 1.0, 1.0, 1.0, 1.0, 1.0, 1.0, 1.0, 1.0, 1.0, 1.0, 1.0, 1.0, 1.0, 1.0, 1.0, 1.0, 1.0, 1.0, 1.0, 1.0, 1.0, 1.0, 1.0, 1.0, 1.0, 1.0, 1.0, 1.0, 1.0, 1.0, 1.0, 1.0, 1.0, 1.0, 1.0, 1.0, 1.0, 1.0, 1.0, 1.0, 1.0, 1.0, 1.0, 1.0, 1.0, 1.0, 1.0, 1.0, 1.0, 1.0, 1.0, 1.0, 1.0, 1.0, 1.0, 1.0, 1.0, 1.0, 1.0, 1.0, 1.0, 1.0, 1.0, 1.0, 1.0, 1.0, 1.0, 1.0, 1.0, 1.0, 1.0, 1.0, 1.0, 1.0, 1.0, 1.0, 1.0, 1.0, 1.0, 1.0, 1.0, 1.0, 1.0, 1.0, 1.0, 1.0, 1.0, 1.0, 1.0, 1.0, 1.0, 1.0, 1.0, 1.0, 1.0, 1.0, 1.0, 1.0, 1.0, 1.0, 1.0, 1.0, 1.0, 1.0, 1.0, 1.0, 1.0, 1.0, 1.0, 1.0, 1.0, 1.0, 1.0, 1.0, 1.0, 1.0, 1.0, 1.0, 1.0, 1.0, 1.0, 1.0, 1.0, 1.0, 1.0, 1.0, 1.0, 1.0, 1.0, 1.0, 1.0, 1.0, 1.0, 1.0, 1.0, 1.0, 1.0, 1.0, 1.0, 1.0, 1.0, 1.0, 1.0, 1.0, 1.0, 1.0, 1.0, 1.0, 1.0, 1.0, 1.0, 1.0, 1.0, 1.0, 1.0, 1.0, 1.0, 1.0, 1.0, 1.0, 1.0, 1.0, 1.0, 1.0, 1.0, 1.0, 1.0, 1.0, 1.0, 1.0, 1.0, 1.0, 1.0, 1.0, 1.0, 1.0, 1.0, 1.0, 1.0, 1.0, 1.0, 1.0, 1.0, 1.0, 1.0, 1.0, 1.0, 1.0, 1.0, 1.0, 1.0, 1.0, 1.0, 1.0, 1.0, 1.0, 1.0, 1.0, 1.0, 1.0, 1.0, 1.0, 1.0, 1.0, 1.0, 1.0, 1.0, 1.0, 1.0, 1.0, 1.0, 1.0, 1.0, 1.0, 1.0, 1.0, 1.0, 1.0, 1.0, 1.0, 1.0, 1.0, 1.0, 1.0, 1.0, 1.0, 1.0, 1.0, 1.0, 1.0, 1.0, 1.0, 1.0, 1.0, 1.0, 1.0, 1.0, 1.0, 1.0, 1.0, 1.0, 1.0, 1.0, 1.0, 1.0, 1.0, 1.0, 1.0, 1.0, 1.0, 1.0, 1.0, 1.0, 1.0, 1.0, 1.0, 1.0, 1.0, 1.0, 1.0, 1.0, 1.0, 1.0, 1.0, 1.0, 1.0, 1.0, 1.0, 1.0, 1.0, 1.0, 1.0, 1.0, 1.0, 1.0, 1.0, 1.0, 1.0, 1.0, 1.0, 1.0, 1.0, 1.0, 1.0, 1.0, 1.0, 1.0, 1.0, 1.0, 1.0, 1.0, 1.0, 1.0, 1.0, 1.0, 1.0, 1.0, 1.0, 1.0, 1.0, 1.0, 1.0, 1.0, 1.0, 1.0, 1.0, 1.0, 1.0, 1.0, 1.0, 1.0, 1.0, 1.0, 1.0, 1.0, 1.0, 1.0, 1.0, 1.0, 1.0, 1.0, 1.0, 1.0, 1.0, 1.0, 1.0, 1.0, 1.0, 1.0, 1.0, 1.0, 1.0, 1.0, 1.0, 1.0, 1.0, 1.0, 1.0, 1.0, 1.0, 1.0, 1.0, 1.0, 1.0, 1.0, 1.0, 1.0, 1.0, 1.0, 1.0, 1.0, 1.0, 1.0, 1.0, 1.0, 1.0, 1.0, 1.0, 1.0, 1.0, 1.0, 1.0, 1.0, 1.0, 1.0, 1.0, 1.0, 1.0, 1.0, 1.0, 1.0, 1.0, 1.0, 1.0, 1.0, 1.0, 1.0, 1.0, 1.0, 1.0, 1.0, 1.0, 1.0, 1.0, 1.0, 1.0, 1.0, 1.0, 1.0, 1.0, 1.0, 1.0, 1.0, 1.0, 1.0, 1.0, 1.0, 1.0, 1.0, 1.0, 1.0, 1.0, 1.0, 1.0, 1.0, 1.0, 1.0, 1.0, 1.0, 1.0, 1.0, 1.0, 1.0, 1.0, 1.0, 1.0, 1.0, 1.0, 1.0, 1.0, 1.0, 1.0, 1.0, 1.0, 1.0, 1.0, 1.0, 1.0, 1.0, 1.0, 1.0, 1.0, 1.0, 1.0, 1.0, 1.0, 1.0, 1.0, 1.0, 1.0, 1.0, 1.0, 1.0, 1.0, 1.0, 1.0, 1.0, 1.0, 1.0, 1.0, 1.0, 1.0, 1.0, 1.0, 1.0, 1.0, 1.0, 1.0, 1.0, 1.0, 1.0, 1.0, 1.0, 1.0, 1.0, 1.0, 1.0, 1.0, 1.0, 1.0, 1.0, 1.0, 1.0, 1.0, 1.0, 1.0, 1.0, 1.0, 1.0, 1.0, 1.0, 1.0, 1.0, 1.0, 1.0, 1.0, 1.0, 1.0, 1.0, 1.0, 1.0, 1.0, 1.0, 1.0, 1.0, 1.0, 1.0, 1.0, 1.0, 1.0, 1.0, 1.0, 1.0, 1.0, 1.0, 1.0, 1.0, 1.0, 1.0, 1.0, 1.0, 1.0, 1.0, 1.0, 1.0, 1.0, 1.0, 1.0, 1.0, 1.0, 1.0, 1.0, 1.0, 1.0, 1.0, 1.0, 1.0, 1.0, 1.0, 1.0, 1.0, 1.0, 1.0, 1.0, 1.0, 1.0, 1.0, 1.0, 1.0, 1.0, 1.0, 1.0, 1.0, 1.0, 1.0, 1.0, 1.0, 1.0, 1.0, 1.0, 1.0, 1.0, 1.0, 1.0, 1.0, 1.0, 1.0, 1.0, 1.0, 1.0, 1.0, 1.0, 1.0, 1.0, 1.0, 1.0, 1.0, 1.0, 1.0, 1.0, 1.0, 1.0, 1.0, 1.0, 1.0, 1.0, 1.0, 1.0, 1.0, 1.0, 1.0, 1.0, 1.0, 1.0, 1.0, 1.0, 1.0, 1.0, 1.0, 1.0, 1.0, 1.0, 1.0, 1.0, 1.0, 1.0, 1.0, 1.0, 1.0, 1.0, 1.0, 1.0, 1.0, 1.0, 1.0, 1.0, 1.0, 1.0, 1.0, 1.0, 1.0, 1.0, 1.0, 1.0, 1.0, 1.0, 1.0, 1.0, 1.0, 1.0, 1.0, 1.0, 1.0, 1.0, 1.0, 1.0, 1.0, 1.0, 1.0, 1.0, 1.0, 1.0, 1.0, 1.0, 1.0, 1.0, 1.0, 1.0, 1.0, 1.0, 1.0, 1.0, 1.0, 1.0, 1.0, 1.0, 1.0, 1.0, 1.0, 1.0, 1.0, 1.0, 1.0, 1.0, 1.0, 1.0, 1.0, 1.0, 1.0, 1.0, 1.0, 1.0, 1.0, 1.0, 1.0, 1.0, 1.0, 1.0, 1.0, 1.0, 1.0, 1.0, 1.0, 1.0, 1.0, 1.0, 1.0, 1.0, 1.0, 1.0, 1.0, 1.0, 1.0, 1.0, 1.0, 1.0, 1.0, 1.0, 1.0, 1.0, 1.0, 1.0, 1.0, 1.0, 1.0, 1.0, 1.0, 1.0, 1.0, 1.0, 1.0, 1.0, 1.0, 1.0, 1.0, 1.0, 1.0, 1.0, 1.0, 1.0, 1.0, 1.0, 1.0, 1.0, 1.0, 1.0, 1.0, 1.0, 1.0, 1.0, 1.0, 1.0, 1.0, 1.0, 1.0, 1.0, 1.0, 1.0, 1.0, 1.0, 1.0, 1.0, 1.0, 1.0, 1.0, 1.0, 1.0, 1.0, 1.0, 1.0, 1.0, 1.0, 1.0, 1.0, 1.0, 1.0, 1.0, 1.0, 1.0, 1.0, 1.0, 1.0, 1.0, 1.0, 1.0, 1.0, 1.0, 1.0, 1.0, 1.0, 1.0, 1.0, 1.0, 1.0, 1.0, 1.0, 1.0, 1.0, 1.0, 1.0, 1.0, 1.0, 1.0, 1.0, 1.0, 1.0, 1.0, 1.0, 1.0, 1.0, 1.0, 1.0, 1.0, 1.0, 1.0, 1.0, 1.0, 1.0, 1.0, 1.0, 1.0, 1.0, 1.0, 1.0, 1.0, 1.0, 1.0, 1.0, 1.0, 1.0, 1.0, 1.0, 1.0, 1.0, 1.0, 1.0, 1.0, 1.0, 1.0, 1.0, 1.0, 1.0, 1.0, 1.0, 1.0, 1.0, 1.0, 1.0, 1.0, 1.0, 1.0, 1.0, 1.0, 1.0, 1.0, 1.0, 1.0, 1.0, 1.0, 1.0, 1.0, 1.0, 1.0, 1.0, 1.0, 1.0, 1.0, 1.0, 1.0, 1.0, 1.0, 1.0, 1.0, 1.0, 1.0, 1.0, 1.0, 1.0, 1.0, 1.0, 1.0, 1.0, 1.0, 1.0, 1.0, 1.0, 1.0, 1.0, 1.0, 1.0, 1.0, 1.0, 1.0, 1.0, 1.0, 1.0, 1.0, 1.0, 1.0, 1.0, 1.0, 1.0, 1.0, 1.0, 1.0, 1.0, 1.0, 1.0, 1.0, 1.0, 1.0, 1.0, 1.0, 1.0, 1.0, 1.0, 1.0, 1.0, 1.0, 1.0, 1.0, 1.0, 1.0, 1.0, 1.0, 1.0, 1.0, 1.0, 1.0, 1.0, 1.0, 1.0, 1.0, 1.0, 1.0, 1.0, 1.0, 1.0, 1.0, 1.0, 1.0, 1.0, 1.0, 1.0, 1.0, 1.0, 1.0, 1.0, 1.0, 1.0, 1.0, 1.0, 1.0, 1.0, 1.0, 1.0, 1.0, 1.0, 1.0, 1.0, 1.0, 1.0, 1.0, 1.0, 1.0, 1.0, 1.0, 1.0, 1.0, 1.0, 1.0, 1.0, 1.0, 1.0, 1.0, 1.0, 1.0, 1.0, 1.0, 1.0, 1.0, 1.0, 1.0, 1.0, 1.0, 1.0, 1.0, 1.0, 1.0, 1.0, 1.0, 1.0, 1.0, 1.0, 1.0, 1.0, 1.0, 1.0, 1.0, 1.0, 1.0, 1.0, 1.0, 1.0, 1.0, 1.0, 1.0, 1.0, 1.0, 1.0, 1.0, 1.0, 1.0, 1.0, 1.0, 1.0, 1.0, 1.0, 1.0, 1.0, 1.0, 1.0, 1.0, 1.0, 1.0, 1.0, 1.0, 1.0, 1.0, 1.0, 1.0, 1.0, 1.0, 1.0, 1.0, 1.0, 1.0, 1.0, 1.0, 1.0, 1.0, 1.0, 1.0, 1.0, 1.0, 1.0, 1.0, 1.0, 1.0, 1.0, 1.0, 1.0, 1.0, 1.0, 1.0, 1.0, 1.0, 1.0, 1.0, 1.0, 1.0, 1.0, 1.0, 1.0, 1.0, 1.0, 1.0, 1.0, 1.0, 1.0, 1.0, 1.0, 1.0, 1.0, 1.0, 1.0, 1.0, 1.0, 1.0, 1.0, 1.0, 1.0, 1.0, 1.0, 1.0, 1.0, 1.0, 1.0, 1.0, 1.0, 1.0, 1.0, 1.0, 1.0])
me_cube_002.use_remesh_fix_poles = True
me_cube_002.use_remesh_preserve_attributes = False
me_cube_002.update()
arm_armature_001 = bpy.data.armatures.new('Armature.001')  # bones are not reproduced

# ---- objects
ob_lowpolycharacter_rigged = bpy.data.objects.new('LowPolyCharacter Rigged', me_cube_002)
ob_armature = bpy.data.objects.new('Armature', arm_armature_001)

# ---- transforms, parenting, visibility, modifiers, constraints
ob_lowpolycharacter_rigged.parent = ob_armature
ob_lowpolycharacter_rigged.matrix_parent_inverse = Matrix(((1.0, 0.0, 0.0, -0.0), (0.0, -4.371e-08, 1.0, 0.0), (0.0, -1.0, -4.371e-08, 0.0), (-0.0, 0.0, -0.0, 1.0)))
ob_lowpolycharacter_rigged.location = (0.0, 0.04197, -5.96e-08)
ob_lowpolycharacter_rigged.rotation_euler = (1.571, -0.0, 0.0)
_vg = ob_lowpolycharacter_rigged.vertex_groups.new(name='spine')
for _i, _w in zip([41, 42, 43, 44, 45, 46, 47, 48, 49, 50, 51, 52, 53, 54, 55, 82, 83, 84, 85, 87, 89], [0.004764, 0.08145, 0.07853, 0.2168, 0.1815, 0.6536, 0.6588, 0.0936, 0.5917, 0.6138, 0.3145, 0.1645, 0.6389, 0.623, 0.134, 0.1177, 0.8979, 0.9457, 0.888, 0.03062, 0.7741]): _vg.add([_i], _w, 'REPLACE')
_vg = ob_lowpolycharacter_rigged.vertex_groups.new(name='spine.001')
for _i, _w in zip([39, 40, 41, 42, 43, 44, 45, 46, 47, 49, 50, 52, 53, 54, 81, 82, 83], [0.05237, 0.02165, 0.06995, 0.2043, 0.2177, 0.458, 0.6045, 0.1863, 0.06254, 0.2, 0.06965, 0.6424, 0.2076, 0.07084, 0.08043, 0.714, 0.07613]): _vg.add([_i], _w, 'REPLACE')
_vg = ob_lowpolycharacter_rigged.vertex_groups.new(name='spine.002')
for _i, _w in zip([39, 41, 42, 43, 44, 45, 49, 80, 81, 82], [0.07752, 0.107, 0.3146, 0.3342, 0.13, 0.0751, 0.03753, 0.07359, 0.4155, 0.0798]): _vg.add([_i], _w, 'REPLACE')
_vg = ob_lowpolycharacter_rigged.vertex_groups.new(name='spine.003')
for _i, _w in zip([6, 24, 27, 28, 29, 32, 33, 34, 35, 57, 80, 81, 82], [0.05982, 0.03284, 0.3307, 0.2912, 0.1109, 0.7988, 0.8698, 0.1777, 0.1026, 0.008389, 0.8595, 0.4696, 0.0889]): _vg.add([_i], _w, 'REPLACE')
_vg = ob_lowpolycharacter_rigged.vertex_groups.new(name='spine.005')
for _i, _w in zip([0, 2, 4, 6, 9, 12, 13, 14, 15, 17, 22, 23, 24, 25, 26, 27, 28, 29, 30, 31, 32, 33, 34, 35], [0.02555, 0.05429, 0.1939, 0.2312, 0.1458, 0.05106, 0.02522, 0.1169, 0.0345, 0.2165, 0.2495, 0.5984, 0.5313, 0.6379, 0.3443, 0.4852, 0.4727, 0.5268, 0.07218, 0.1363, 0.1177, 0.04967, 0.1159, 0.5071]): _vg.add([_i], _w, 'REPLACE')
_vg = ob_lowpolycharacter_rigged.vertex_groups.new(name='spine.006')
for _i, _w in zip([0, 1, 2, 3, 4, 5, 6, 7, 8, 9, 10, 11, 12, 13, 14, 15, 16, 17, 18, 19, 20, 21, 22, 23, 24, 25, 26, 27, 28, 29, 31, 32, 34, 35], [0.9513, 0.9853, 0.9307, 0.9698, 0.7556, 0.9941, 0.6863, 0.9883, 0.9809, 0.7675, 0.9928, 0.9804, 0.923, 0.9531, 0.8545, 0.943, 0.9855, 0.7286, 0.9947, 0.9984, 0.9828, 0.9971, 0.5759, 0.289, 0.3468, 0.1076, 0.2639, 0.1513, 0.185, 0.1351, 0.09439, 0.0237, 0.009958, 0.3748]): _vg.add([_i], _w, 'REPLACE')
_vg = ob_lowpolycharacter_rigged.vertex_groups.new(name='shoulder.L')
for _i, _w in zip([4, 9, 17, 22, 23, 24, 25, 26, 28, 29, 30, 31, 33, 34, 36, 37, 38, 39, 40, 41, 42, 43, 44, 45, 56, 121], [0.008417, 0.03942, 0.00239, 0.08882, 0.07713, 0.06349, 0.1994, 0.1874, 0.02489, 0.182, 0.8232, 0.3032, 0.03399, 0.5418, 0.7291, 0.9348, 0.1997, 0.5765, 0.01233, 0.2117, 0.1336, 0.1852, 0.06395, 0.0297, 0.132, 0.1688]): _vg.add([_i], _w, 'REPLACE')
_vg = ob_lowpolycharacter_rigged.vertex_groups.new(name='upper_arm.L')
for _i, _w in zip([29, 34, 36, 37, 39, 40, 41, 42, 43, 44, 45, 52, 53, 56, 57, 58, 59, 60, 61, 62, 63, 64, 65, 66, 67, 68, 69, 70, 121], [0.02636, 0.1295, 0.2568, 0.01793, 0.1531, 0.9087, 0.04295, 0.03298, 0.06134, 0.008797, 0.03359, 0.1188, 0.01883, 0.8703, 0.9431, 0.9778, 0.9839, 0.9367, 0.9616, 0.9866, 0.9283, 0.9873, 0.9587, 0.9393, 0.04034, 0.0944, 0.05822, 0.1361, 0.8044]): _vg.add([_i], _w, 'REPLACE')
_vg = ob_lowpolycharacter_rigged.vertex_groups.new(name='forearm.L')
for _i, _w in zip([60, 61, 63, 66, 67, 68, 69, 70, 71, 72, 73, 74, 75, 120], [0.06274, 0.02635, 0.07333, 0.06033, 0.9841, 0.9038, 0.9428, 0.8604, 0.9331, 0.1293, 0.9389, 0.1011, 0.09775, 0.8844]): _vg.add([_i], _w, 'REPLACE')
_vg = ob_lowpolycharacter_rigged.vertex_groups.new(name='hand.L')
for _i, _w in zip([71, 72, 73, 74, 75, 76, 77, 78, 79, 120], [0.06642, 0.8708, 0.06145, 0.8989, 0.9023, 0.9961, 1.001, 0.997, 0.9965, 0.1039]): _vg.add([_i], _w, 'REPLACE')
_vg = ob_lowpolycharacter_rigged.vertex_groups.new(name='shoulder.R')
for _i, _w in zip([9, 22, 25, 26, 30, 31, 38, 39, 41, 42, 43, 44, 45], [0.02248, 0.07712, 0.0138, 0.1926, 0.07416, 0.4508, 0.6977, 0.1122, 0.5179, 0.2041, 0.1053, 0.06093, 0.001136]): _vg.add([_i], _w, 'REPLACE')
_vg = ob_lowpolycharacter_rigged.vertex_groups.new(name='upper_arm.R')
_vg = ob_lowpolycharacter_rigged.vertex_groups.new(name='forearm.R')
_vg = ob_lowpolycharacter_rigged.vertex_groups.new(name='hand.R')
_vg = ob_lowpolycharacter_rigged.vertex_groups.new(name='thigh.L')
for _i, _w in zip([44, 46, 47, 48, 49, 50, 51, 53, 54, 55, 84, 85, 86, 87, 88, 89, 90, 91, 92, 93, 94, 95, 96, 97, 98], [0.008515, 0.08759, 0.2392, 0.8795, 0.08009, 0.1916, 0.3641, 0.09478, 0.2834, 0.851, 0.02117, 0.1057, 0.9866, 0.9572, 0.9919, 0.2035, 0.9611, 0.9416, 0.9673, 0.05059, 0.1017, 0.126, 0.06141, 0.9758, 0.975]): _vg.add([_i], _w, 'REPLACE')
_vg = ob_lowpolycharacter_rigged.vertex_groups.new(name='shin.L')
for _i, _w in zip([90, 91, 92, 93, 94, 95, 96, 99, 100, 101, 102, 103, 104, 105, 106, 107, 109, 116, 117, 118, 119], [0.02634, 0.058, 0.0152, 0.9494, 0.8982, 0.8739, 0.9385, 0.997, 0.9957, 0.9958, 0.9658, 0.9717, 0.9558, 0.9982, 0.9896, 0.5082, 0.1386, 0.4701, 0.19, 0.8603, 0.4794]): _vg.add([_i], _w, 'REPLACE')
_vg = ob_lowpolycharacter_rigged.vertex_groups.new(name='foot.L')
for _i, _w in zip([102, 103, 104, 107, 108, 109, 110, 111, 112, 113, 114, 115, 116, 117, 118, 119], [0.01837, 0.006618, 0.03839, 0.4918, 0.9843, 0.8614, 0.9997, 0.9993, 0.9921, 1.004, 0.999, 0.9856, 0.5299, 0.81, 0.1397, 0.5206]): _vg.add([_i], _w, 'REPLACE')
_vg = ob_lowpolycharacter_rigged.vertex_groups.new(name='thigh.R')
for _i, _w in zip([49, 50, 51], [0.005329, 0.09253, 0.2922]): _vg.add([_i], _w, 'REPLACE')
_vg = ob_lowpolycharacter_rigged.vertex_groups.new(name='shin.R')
_vg = ob_lowpolycharacter_rigged.vertex_groups.new(name='foot.R')
_vg = ob_lowpolycharacter_rigged.vertex_groups.new(name='Pelvis')
for _i, _w in zip([44, 45, 46, 47, 48, 49, 50, 51, 52, 53, 54, 55, 82, 83, 84, 85, 87, 89], [0.06792, 0.04656, 0.1864, 0.5982, 0.1856, 0.2089, 0.6335, 0.6501, 0.03495, 0.1706, 0.486, 0.1824, 0.01544, 0.1766, 0.7283, 0.8918, 0.04296, 0.9447]): _vg.add([_i], _w, 'REPLACE')
_vg = ob_lowpolycharacter_rigged.vertex_groups.new(name='LowerSpine')
for _i, _w in zip([31, 32, 38, 39, 40, 41, 42, 43, 44, 45, 46, 47, 49, 50, 51, 52, 53, 54, 55, 65, 80, 81, 82, 83, 84, 85], [0.008608, 0.05087, 0.1064, 0.1863, 0.05395, 0.2499, 0.6353, 0.6653, 0.7882, 0.8486, 0.7285, 0.2113, 0.7014, 0.2208, 0.06265, 0.8097, 0.7125, 0.2572, 0.05899, 0.003214, 0.1911, 0.8131, 0.9282, 0.7961, 0.2194, 0.003336]): _vg.add([_i], _w, 'REPLACE')
_vg = ob_lowpolycharacter_rigged.vertex_groups.new(name='UpperSpine')
for _i, _w in zip([26, 27, 28, 30, 31, 32, 33, 35, 38, 39, 41, 42, 43, 44, 80, 81], [0.04407, 0.1069, 0.02194, 0.06399, 0.09731, 0.3514, 0.06371, 0.006849, 0.3612, 0.08307, 0.3639, 0.1363, 0.06817, 0.02565, 0.5373, 0.09018]): _vg.add([_i], _w, 'REPLACE')
_vg = ob_lowpolycharacter_rigged.vertex_groups.new(name='Neck')
for _i, _w in zip([0, 4, 6, 9, 12, 14, 15, 17, 22, 23, 24, 25, 26, 27, 28, 29, 30, 31, 32, 33, 34, 35, 38, 41], [0.004246, 0.1481, 0.09365, 0.1344, 0.04227, 0.003408, 0.01935, 0.08807, 0.2351, 0.4981, 0.1345, 0.5771, 0.3423, 0.371, 0.4108, 0.1476, 0.1695, 0.2047, 0.1093, 0.0365, 0.01616, 0.1175, 0.08472, 0.01677]): _vg.add([_i], _w, 'REPLACE')
_vg = ob_lowpolycharacter_rigged.vertex_groups.new(name='Head')
for _i, _w in zip([0, 1, 2, 3, 4, 5, 6, 7, 8, 9, 10, 11, 12, 13, 14, 15, 16, 17, 18, 19, 20, 21, 22, 23, 24, 25, 26, 27, 28, 29, 30, 31, 32, 33, 34, 35, 38], [0.9589, 0.988, 0.9701, 0.9876, 0.7871, 0.995, 0.8148, 0.9955, 0.9934, 0.776, 0.9932, 0.9807, 0.9252, 0.9831, 0.9466, 0.9472, 0.9864, 0.8321, 0.9974, 0.9992, 0.9905, 0.9987, 0.5943, 0.3653, 0.6639, 0.1529, 0.3054, 0.2848, 0.2381, 0.2275, 0.06943, 0.1524, 0.08343, 0.009057, 0.02563, 0.7719, 0.04672]): _vg.add([_i], _w, 'REPLACE')
_vg = ob_lowpolycharacter_rigged.vertex_groups.new(name='Shoulder.L')
for _i, _w in zip([4, 6, 9, 17, 22, 23, 24, 25, 26, 27, 28, 29, 30, 31, 32, 33, 34, 35, 36, 37, 38, 39, 40, 41, 42, 43, 44, 45, 56, 57, 80, 81, 121], [0.05114, 0.07793, 0.05786, 0.06943, 0.1063, 0.111, 0.1827, 0.2198, 0.2035, 0.2141, 0.2993, 0.5787, 0.6166, 0.326, 0.3907, 0.8316, 0.8143, 0.07505, 0.7248, 0.8728, 0.3084, 0.5119, 0.008544, 0.2404, 0.1263, 0.158, 0.053, 0.01233, 0.1175, 0.05042, 0.2008, 0.01862, 0.1425]): _vg.add([_i], _w, 'REPLACE')
_vg = ob_lowpolycharacter_rigged.vertex_groups.new(name='UpperArm.L')
for _i, _w in zip([29, 33, 34, 36, 37, 38, 39, 40, 41, 42, 43, 44, 45, 52, 53, 56, 57, 58, 59, 60, 61, 62, 63, 64, 65, 66, 67, 68, 69, 70, 80, 81, 121], [0.007294, 0.0, 0.02012, 0.02871, 0.06713, 0.03344, 0.001545, 2.445e-07, 0.06465, 0.04139, 0.06583, 0.005855, 0.02601, 0.05322, 0.01415, 0.8774, 0.9385, 0.9801, 0.9829, 0.9217, 0.9397, 0.9875, 0.9411, 0.9873, 0.0001012, 0.9563, 0.04324, 0.08689, 0.09736, 0.1033, 0.0001331, 0.04246, 0.01255]): _vg.add([_i], _w, 'REPLACE')
_vg = ob_lowpolycharacter_rigged.vertex_groups.new(name='LowerArm.L')
for _i, _w in zip([60, 61, 63, 66, 67, 68, 69, 70, 71, 72, 73, 75, 120], [0.0765, 0.05897, 0.06045, 0.03633, 0.9656, 0.8989, 0.8877, 0.906, 0.03072, 0.05419, 0.4832, 0.03709, 0.8391]): _vg.add([_i], _w, 'REPLACE')
_vg = ob_lowpolycharacter_rigged.vertex_groups.new(name='Hand.L')
for _i, _w in zip([71, 72, 73, 74, 75, 76, 77, 78, 79, 120], [0.9589, 0.9462, 0.5168, 0.9963, 0.9565, 0.9988, 1.0, 0.9996, 0.9983, 0.1516]): _vg.add([_i], _w, 'REPLACE')
_vg = ob_lowpolycharacter_rigged.vertex_groups.new(name='Shoulder.R')
for _i, _w in zip([22, 26, 30, 31, 38], [0.01458, 0.07726, 0.02924, 0.1723, 0.03899]): _vg.add([_i], _w, 'REPLACE')
_vg = ob_lowpolycharacter_rigged.vertex_groups.new(name='UpperArm.R')
_vg = ob_lowpolycharacter_rigged.vertex_groups.new(name='LowerArm.R')
_vg = ob_lowpolycharacter_rigged.vertex_groups.new(name='Hand.R')
_vg = ob_lowpolycharacter_rigged.vertex_groups.new(name='UpperLeg.L')
for _i, _w in zip([46, 47, 48, 49, 50, 51, 52, 53, 54, 55, 82, 83, 84, 85, 86, 87, 88, 89, 90, 91, 92, 93, 94, 95, 96, 97, 98], [0.0002039, 0.0003585, 0.2328, 0.04832, 0.03875, 0.002628, 0.0, 4.318e-06, 0.02904, 0.1197, 0.0, 0.0, 0.0008611, 0.1666, 0.9811, 0.9522, 0.9865, 0.05202, 0.9684, 0.9592, 0.9628, 0.02426, 0.108, 0.1084, 0.06826, 0.9685, 0.9762]): _vg.add([_i], _w, 'REPLACE')
_vg = ob_lowpolycharacter_rigged.vertex_groups.new(name='LowerLeg.L')
for _i, _w in zip([90, 91, 92, 93, 94, 95, 96, 97, 99, 100, 101, 102, 103, 104, 105, 106, 107, 109, 116, 117, 118, 119], [0.0118, 0.03103, 0.02393, 0.9628, 0.8919, 0.8915, 0.9316, 0.01071, 0.9967, 0.9972, 0.9953, 0.9517, 0.9453, 0.9523, 0.9976, 0.9904, 0.1266, 0.1243, 0.1397, 0.1671, 0.8745, 0.4394]): _vg.add([_i], _w, 'REPLACE')
_vg = ob_lowpolycharacter_rigged.vertex_groups.new(name='Foot.L')
for _i, _w in zip([102, 103, 104, 107, 108, 109, 110, 111, 112, 113, 114, 115, 116, 117, 118, 119], [0.04649, 0.05464, 0.04527, 0.8734, 0.9837, 0.8757, 1.001, 1.0, 1.002, 1.005, 1.001, 1.005, 0.8603, 0.8329, 0.1255, 0.5606]): _vg.add([_i], _w, 'REPLACE')
_vg = ob_lowpolycharacter_rigged.vertex_groups.new(name='UpperLeg.R')
_vg = ob_lowpolycharacter_rigged.vertex_groups.new(name='LowerLeg.R')
_vg = ob_lowpolycharacter_rigged.vertex_groups.new(name='Foot.R')
_m = ob_lowpolycharacter_rigged.modifiers.new('Mirror', 'MIRROR')
_m = ob_lowpolycharacter_rigged.modifiers.new('Armature', 'ARMATURE')
_m = ob_lowpolycharacter_rigged.modifiers.new('Armature.001', 'ARMATURE')
_m.object = ob_armature
ob_armature.location = (0.0, 0.0, 0.0)
ob_armature.rotation_euler = (1.571, -0.0, 0.0)
ob_armature.show_in_front = True

# ---- collection membership
col_character.objects.link(ob_lowpolycharacter_rigged)
col_character.objects.link(ob_armature)

# ---- scene / render settings (as saved in the file)
scene.frame_start = 1; scene.frame_end = 250; scene.frame_set(1)
scene.render.engine = 'BLENDER_EEVEE_NEXT'
scene.cycles.use_denoising = False
scene.cycles.samples = 128
scene.cycles.sampling_pattern = 'TABULATED_SOBOL'
scene.cycles.use_adaptive_sampling = False
scene.cycles.use_light_tree = False
scene.view_settings.view_transform = 'Filmic'
bpy.context.view_layer.update()

# ---- added for rendering (the .blend has no active camera and no usable light): camera, sun
cam_auto = bpy.data.cameras.new('AutoCamera')
cam_auto.lens = 50.0
cam_auto.sensor_width = 36.0
cam_auto.clip_end = 1000.0
ob_auto_camera = bpy.data.objects.new('AutoCamera', cam_auto)
scene.collection.objects.link(ob_auto_camera)
ob_auto_camera.location = (2.64935, -3.20881, 3.09095)
ob_auto_camera.rotation_euler = (1.09748, -7.21219e-08, 0.694738)
scene.camera = ob_auto_camera
light_auto_sun = bpy.data.lights.new('AutoSun', 'SUN')
light_auto_sun.energy = 3.0
light_auto_sun.angle = 0.0523599
ob_auto_sun = bpy.data.objects.new('AutoSun', light_auto_sun)
scene.collection.objects.link(ob_auto_sun)
ob_auto_sun.rotation_euler = (0.872665, 0.174533, 0.523599)
bpy.context.view_layer.update()
